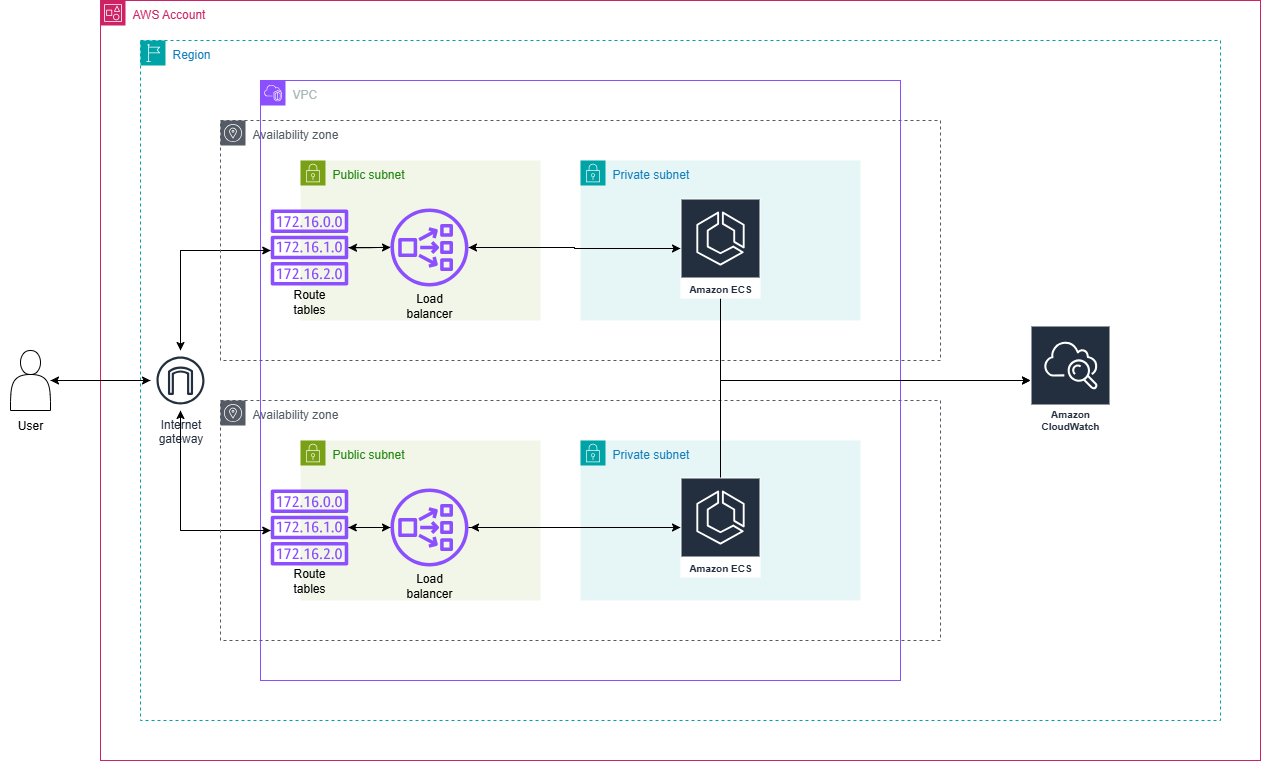

The diagram above was exported from draw.io. Its source (the exported page's mxGraphModel, read from the mxfile embedded in the PNG):
<mxGraphModel dx="1042" dy="567" grid="1" gridSize="10" guides="1" tooltips="1" connect="1" arrows="1" fold="1" page="1" pageScale="1" pageWidth="850" pageHeight="1100" background="#ffffff" math="0" shadow="0">
  <root>
    <mxCell id="0" />
    <mxCell id="1" parent="0" />
    <mxCell id="HnIlypNoNt0Z9Rb_qj_K-23" value="AWS Account" style="points=[[0,0],[0.25,0],[0.5,0],[0.75,0],[1,0],[1,0.25],[1,0.5],[1,0.75],[1,1],[0.75,1],[0.5,1],[0.25,1],[0,1],[0,0.75],[0,0.5],[0,0.25]];outlineConnect=0;gradientColor=none;html=1;whiteSpace=wrap;fontSize=12;fontStyle=0;container=1;pointerEvents=0;collapsible=0;recursiveResize=0;shape=mxgraph.aws4.group;grIcon=mxgraph.aws4.group_account;strokeColor=#CD2264;fillColor=none;verticalAlign=top;align=left;spacingLeft=30;fontColor=#CD2264;dashed=0;" vertex="1" parent="1">
      <mxGeometry x="710" y="600" width="1160" height="760" as="geometry" />
    </mxCell>
    <mxCell id="HnIlypNoNt0Z9Rb_qj_K-24" value="Region" style="points=[[0,0],[0.25,0],[0.5,0],[0.75,0],[1,0],[1,0.25],[1,0.5],[1,0.75],[1,1],[0.75,1],[0.5,1],[0.25,1],[0,1],[0,0.75],[0,0.5],[0,0.25]];outlineConnect=0;gradientColor=none;html=1;whiteSpace=wrap;fontSize=12;fontStyle=0;container=1;pointerEvents=0;collapsible=0;recursiveResize=0;shape=mxgraph.aws4.group;grIcon=mxgraph.aws4.group_region;strokeColor=#00A4A6;fillColor=none;verticalAlign=top;align=left;spacingLeft=30;fontColor=#147EBA;dashed=1;" vertex="1" parent="HnIlypNoNt0Z9Rb_qj_K-23">
      <mxGeometry x="40" y="40" width="1080" height="680" as="geometry" />
    </mxCell>
    <mxCell id="HnIlypNoNt0Z9Rb_qj_K-25" value="VPC" style="points=[[0,0],[0.25,0],[0.5,0],[0.75,0],[1,0],[1,0.25],[1,0.5],[1,0.75],[1,1],[0.75,1],[0.5,1],[0.25,1],[0,1],[0,0.75],[0,0.5],[0,0.25]];outlineConnect=0;gradientColor=none;html=1;whiteSpace=wrap;fontSize=12;fontStyle=0;container=0;pointerEvents=0;collapsible=0;recursiveResize=0;shape=mxgraph.aws4.group;grIcon=mxgraph.aws4.group_vpc2;strokeColor=#8C4FFF;fillColor=none;verticalAlign=top;align=left;spacingLeft=30;fontColor=#AAB7B8;dashed=0;" vertex="1" parent="HnIlypNoNt0Z9Rb_qj_K-24">
      <mxGeometry x="120" y="40" width="640" height="600" as="geometry" />
    </mxCell>
    <mxCell id="HnIlypNoNt0Z9Rb_qj_K-26" style="edgeStyle=orthogonalEdgeStyle;rounded=0;orthogonalLoop=1;jettySize=auto;html=1;" edge="1" parent="HnIlypNoNt0Z9Rb_qj_K-24" source="HnIlypNoNt0Z9Rb_qj_K-28" target="HnIlypNoNt0Z9Rb_qj_K-41">
      <mxGeometry relative="1" as="geometry">
        <Array as="points">
          <mxPoint x="40" y="210" />
        </Array>
      </mxGeometry>
    </mxCell>
    <mxCell id="HnIlypNoNt0Z9Rb_qj_K-27" style="edgeStyle=orthogonalEdgeStyle;rounded=0;orthogonalLoop=1;jettySize=auto;html=1;" edge="1" parent="HnIlypNoNt0Z9Rb_qj_K-24" source="HnIlypNoNt0Z9Rb_qj_K-28" target="HnIlypNoNt0Z9Rb_qj_K-48">
      <mxGeometry relative="1" as="geometry">
        <Array as="points">
          <mxPoint x="40" y="490" />
        </Array>
      </mxGeometry>
    </mxCell>
    <mxCell id="HnIlypNoNt0Z9Rb_qj_K-28" value="Internet&#10;gateway" style="sketch=0;outlineConnect=0;fontColor=#232F3E;gradientColor=none;strokeColor=#232F3E;fillColor=#ffffff;dashed=0;verticalLabelPosition=bottom;verticalAlign=top;align=center;html=1;fontSize=12;fontStyle=0;aspect=fixed;shape=mxgraph.aws4.resourceIcon;resIcon=mxgraph.aws4.internet_gateway;" vertex="1" parent="HnIlypNoNt0Z9Rb_qj_K-24">
      <mxGeometry x="10" y="310" width="60" height="60" as="geometry" />
    </mxCell>
    <mxCell id="HnIlypNoNt0Z9Rb_qj_K-29" style="edgeStyle=orthogonalEdgeStyle;rounded=0;orthogonalLoop=1;jettySize=auto;html=1;" edge="1" parent="HnIlypNoNt0Z9Rb_qj_K-24" source="HnIlypNoNt0Z9Rb_qj_K-41" target="HnIlypNoNt0Z9Rb_qj_K-28">
      <mxGeometry relative="1" as="geometry">
        <Array as="points">
          <mxPoint x="40" y="210" />
        </Array>
      </mxGeometry>
    </mxCell>
    <mxCell id="HnIlypNoNt0Z9Rb_qj_K-30" style="edgeStyle=orthogonalEdgeStyle;rounded=0;orthogonalLoop=1;jettySize=auto;html=1;" edge="1" parent="HnIlypNoNt0Z9Rb_qj_K-24" source="HnIlypNoNt0Z9Rb_qj_K-48" target="HnIlypNoNt0Z9Rb_qj_K-28">
      <mxGeometry relative="1" as="geometry">
        <Array as="points">
          <mxPoint x="40" y="490" />
        </Array>
      </mxGeometry>
    </mxCell>
    <mxCell id="HnIlypNoNt0Z9Rb_qj_K-31" value="Availability zone" style="sketch=0;outlineConnect=0;gradientColor=none;html=1;whiteSpace=wrap;fontSize=12;fontStyle=0;shape=mxgraph.aws4.group;grIcon=mxgraph.aws4.group_availability_zone;strokeColor=#545B64;fillColor=none;verticalAlign=top;align=left;spacingLeft=30;fontColor=#545B64;dashed=1;" vertex="1" parent="HnIlypNoNt0Z9Rb_qj_K-24">
      <mxGeometry x="80" y="80" width="720" height="240" as="geometry" />
    </mxCell>
    <mxCell id="HnIlypNoNt0Z9Rb_qj_K-32" value="Availability zone" style="sketch=0;outlineConnect=0;gradientColor=none;html=1;whiteSpace=wrap;fontSize=12;fontStyle=0;shape=mxgraph.aws4.group;grIcon=mxgraph.aws4.group_availability_zone;strokeColor=#545B64;fillColor=none;verticalAlign=top;align=left;spacingLeft=30;fontColor=#545B64;dashed=1;" vertex="1" parent="HnIlypNoNt0Z9Rb_qj_K-24">
      <mxGeometry x="80" y="360" width="720" height="240" as="geometry" />
    </mxCell>
    <mxCell id="HnIlypNoNt0Z9Rb_qj_K-33" value="Public subnet" style="points=[[0,0],[0.25,0],[0.5,0],[0.75,0],[1,0],[1,0.25],[1,0.5],[1,0.75],[1,1],[0.75,1],[0.5,1],[0.25,1],[0,1],[0,0.75],[0,0.5],[0,0.25]];outlineConnect=0;gradientColor=none;html=1;whiteSpace=wrap;fontSize=12;fontStyle=0;container=1;pointerEvents=0;collapsible=0;recursiveResize=0;shape=mxgraph.aws4.group;grIcon=mxgraph.aws4.group_security_group;grStroke=0;strokeColor=#7AA116;fillColor=#F2F6E8;verticalAlign=top;align=left;spacingLeft=30;fontColor=#248814;dashed=0;" vertex="1" parent="HnIlypNoNt0Z9Rb_qj_K-24">
      <mxGeometry x="160" y="120" width="240" height="160" as="geometry" />
    </mxCell>
    <mxCell id="HnIlypNoNt0Z9Rb_qj_K-34" value="Public subnet" style="points=[[0,0],[0.25,0],[0.5,0],[0.75,0],[1,0],[1,0.25],[1,0.5],[1,0.75],[1,1],[0.75,1],[0.5,1],[0.25,1],[0,1],[0,0.75],[0,0.5],[0,0.25]];outlineConnect=0;gradientColor=none;html=1;whiteSpace=wrap;fontSize=12;fontStyle=0;container=1;pointerEvents=0;collapsible=0;recursiveResize=0;shape=mxgraph.aws4.group;grIcon=mxgraph.aws4.group_security_group;grStroke=0;strokeColor=#7AA116;fillColor=#F2F6E8;verticalAlign=top;align=left;spacingLeft=30;fontColor=#248814;dashed=0;" vertex="1" parent="HnIlypNoNt0Z9Rb_qj_K-24">
      <mxGeometry x="160" y="400" width="240" height="160" as="geometry" />
    </mxCell>
    <mxCell id="HnIlypNoNt0Z9Rb_qj_K-35" value="" style="sketch=0;outlineConnect=0;fontColor=#232F3E;gradientColor=none;fillColor=#8C4FFF;strokeColor=none;dashed=0;verticalLabelPosition=bottom;verticalAlign=top;align=center;html=1;fontSize=12;fontStyle=0;aspect=fixed;pointerEvents=1;shape=mxgraph.aws4.network_load_balancer;" vertex="1" parent="HnIlypNoNt0Z9Rb_qj_K-34">
      <mxGeometry x="90" y="48" width="78" height="78" as="geometry" />
    </mxCell>
    <mxCell id="HnIlypNoNt0Z9Rb_qj_K-36" value="Private subnet" style="points=[[0,0],[0.25,0],[0.5,0],[0.75,0],[1,0],[1,0.25],[1,0.5],[1,0.75],[1,1],[0.75,1],[0.5,1],[0.25,1],[0,1],[0,0.75],[0,0.5],[0,0.25]];outlineConnect=0;gradientColor=none;html=1;whiteSpace=wrap;fontSize=12;fontStyle=0;container=1;pointerEvents=0;collapsible=0;recursiveResize=0;shape=mxgraph.aws4.group;grIcon=mxgraph.aws4.group_security_group;grStroke=0;strokeColor=#00A4A6;fillColor=#E6F6F7;verticalAlign=top;align=left;spacingLeft=30;fontColor=#147EBA;dashed=0;" vertex="1" parent="HnIlypNoNt0Z9Rb_qj_K-24">
      <mxGeometry x="440" y="120" width="280" height="160" as="geometry" />
    </mxCell>
    <mxCell id="HnIlypNoNt0Z9Rb_qj_K-37" value="Private subnet" style="points=[[0,0],[0.25,0],[0.5,0],[0.75,0],[1,0],[1,0.25],[1,0.5],[1,0.75],[1,1],[0.75,1],[0.5,1],[0.25,1],[0,1],[0,0.75],[0,0.5],[0,0.25]];outlineConnect=0;gradientColor=none;html=1;whiteSpace=wrap;fontSize=12;fontStyle=0;container=1;pointerEvents=0;collapsible=0;recursiveResize=0;shape=mxgraph.aws4.group;grIcon=mxgraph.aws4.group_security_group;grStroke=0;strokeColor=#00A4A6;fillColor=#E6F6F7;verticalAlign=top;align=left;spacingLeft=30;fontColor=#147EBA;dashed=0;" vertex="1" parent="HnIlypNoNt0Z9Rb_qj_K-24">
      <mxGeometry x="440" y="400" width="280" height="160" as="geometry" />
    </mxCell>
    <mxCell id="HnIlypNoNt0Z9Rb_qj_K-38" style="edgeStyle=orthogonalEdgeStyle;rounded=0;orthogonalLoop=1;jettySize=auto;html=1;" edge="1" parent="HnIlypNoNt0Z9Rb_qj_K-37" source="HnIlypNoNt0Z9Rb_qj_K-39">
      <mxGeometry relative="1" as="geometry">
        <mxPoint x="-110" y="87" as="targetPoint" />
      </mxGeometry>
    </mxCell>
    <mxCell id="HnIlypNoNt0Z9Rb_qj_K-39" value="Amazon ECS" style="sketch=0;outlineConnect=0;fontColor=#232F3E;gradientColor=none;strokeColor=#ffffff;fillColor=#232F3E;dashed=0;verticalLabelPosition=middle;verticalAlign=bottom;align=center;html=1;whiteSpace=wrap;fontSize=10;fontStyle=1;spacing=3;shape=mxgraph.aws4.productIcon;prIcon=mxgraph.aws4.ecs;" vertex="1" parent="HnIlypNoNt0Z9Rb_qj_K-37">
      <mxGeometry x="100" y="37" width="80" height="100" as="geometry" />
    </mxCell>
    <mxCell id="HnIlypNoNt0Z9Rb_qj_K-40" value="" style="edgeStyle=orthogonalEdgeStyle;rounded=0;orthogonalLoop=1;jettySize=auto;html=1;" edge="1" parent="HnIlypNoNt0Z9Rb_qj_K-24" source="HnIlypNoNt0Z9Rb_qj_K-41" target="HnIlypNoNt0Z9Rb_qj_K-43">
      <mxGeometry relative="1" as="geometry" />
    </mxCell>
    <mxCell id="HnIlypNoNt0Z9Rb_qj_K-41" value="" style="sketch=0;outlineConnect=0;fontColor=#232F3E;gradientColor=none;fillColor=#8C4FFF;strokeColor=none;dashed=0;verticalLabelPosition=bottom;verticalAlign=top;align=center;html=1;fontSize=12;fontStyle=0;aspect=fixed;pointerEvents=1;shape=mxgraph.aws4.route_table;" vertex="1" parent="HnIlypNoNt0Z9Rb_qj_K-24">
      <mxGeometry x="130" y="169" width="78" height="76" as="geometry" />
    </mxCell>
    <mxCell id="HnIlypNoNt0Z9Rb_qj_K-42" style="edgeStyle=orthogonalEdgeStyle;rounded=0;orthogonalLoop=1;jettySize=auto;html=1;" edge="1" parent="HnIlypNoNt0Z9Rb_qj_K-24" source="HnIlypNoNt0Z9Rb_qj_K-43" target="HnIlypNoNt0Z9Rb_qj_K-46">
      <mxGeometry relative="1" as="geometry" />
    </mxCell>
    <mxCell id="HnIlypNoNt0Z9Rb_qj_K-43" value="" style="sketch=0;outlineConnect=0;fontColor=#232F3E;gradientColor=none;fillColor=#8C4FFF;strokeColor=none;dashed=0;verticalLabelPosition=bottom;verticalAlign=top;align=center;html=1;fontSize=12;fontStyle=0;aspect=fixed;pointerEvents=1;shape=mxgraph.aws4.network_load_balancer;" vertex="1" parent="HnIlypNoNt0Z9Rb_qj_K-24">
      <mxGeometry x="250" y="168" width="78" height="78" as="geometry" />
    </mxCell>
    <mxCell id="HnIlypNoNt0Z9Rb_qj_K-44" style="edgeStyle=orthogonalEdgeStyle;rounded=0;orthogonalLoop=1;jettySize=auto;html=1;" edge="1" parent="HnIlypNoNt0Z9Rb_qj_K-24" source="HnIlypNoNt0Z9Rb_qj_K-46" target="HnIlypNoNt0Z9Rb_qj_K-43">
      <mxGeometry relative="1" as="geometry" />
    </mxCell>
    <mxCell id="HnIlypNoNt0Z9Rb_qj_K-45" style="edgeStyle=orthogonalEdgeStyle;rounded=0;orthogonalLoop=1;jettySize=auto;html=1;" edge="1" parent="HnIlypNoNt0Z9Rb_qj_K-24" source="HnIlypNoNt0Z9Rb_qj_K-46" target="HnIlypNoNt0Z9Rb_qj_K-52">
      <mxGeometry relative="1" as="geometry">
        <Array as="points">
          <mxPoint x="580" y="340" />
        </Array>
      </mxGeometry>
    </mxCell>
    <mxCell id="HnIlypNoNt0Z9Rb_qj_K-46" value="Amazon ECS" style="sketch=0;outlineConnect=0;fontColor=#232F3E;gradientColor=none;strokeColor=#ffffff;fillColor=#232F3E;dashed=0;verticalLabelPosition=middle;verticalAlign=bottom;align=center;html=1;whiteSpace=wrap;fontSize=10;fontStyle=1;spacing=3;shape=mxgraph.aws4.productIcon;prIcon=mxgraph.aws4.ecs;" vertex="1" parent="HnIlypNoNt0Z9Rb_qj_K-24">
      <mxGeometry x="540" y="158" width="80" height="100" as="geometry" />
    </mxCell>
    <mxCell id="HnIlypNoNt0Z9Rb_qj_K-47" style="edgeStyle=orthogonalEdgeStyle;rounded=0;orthogonalLoop=1;jettySize=auto;html=1;entryX=1.007;entryY=0.508;entryDx=0;entryDy=0;entryPerimeter=0;" edge="1" parent="HnIlypNoNt0Z9Rb_qj_K-24">
      <mxGeometry relative="1" as="geometry">
        <mxPoint x="249.69" y="206.7" as="sourcePoint" />
        <mxPoint x="208.0039124216391" y="207.30799999999994" as="targetPoint" />
      </mxGeometry>
    </mxCell>
    <mxCell id="HnIlypNoNt0Z9Rb_qj_K-48" value="" style="sketch=0;outlineConnect=0;fontColor=#232F3E;gradientColor=none;fillColor=#8C4FFF;strokeColor=none;dashed=0;verticalLabelPosition=bottom;verticalAlign=top;align=center;html=1;fontSize=12;fontStyle=0;aspect=fixed;pointerEvents=1;shape=mxgraph.aws4.route_table;" vertex="1" parent="HnIlypNoNt0Z9Rb_qj_K-24">
      <mxGeometry x="130" y="449" width="78" height="76" as="geometry" />
    </mxCell>
    <mxCell id="HnIlypNoNt0Z9Rb_qj_K-49" value="" style="edgeStyle=orthogonalEdgeStyle;rounded=0;orthogonalLoop=1;jettySize=auto;html=1;" edge="1" parent="HnIlypNoNt0Z9Rb_qj_K-24" source="HnIlypNoNt0Z9Rb_qj_K-48" target="HnIlypNoNt0Z9Rb_qj_K-35">
      <mxGeometry relative="1" as="geometry" />
    </mxCell>
    <mxCell id="HnIlypNoNt0Z9Rb_qj_K-50" style="edgeStyle=orthogonalEdgeStyle;rounded=0;orthogonalLoop=1;jettySize=auto;html=1;" edge="1" parent="HnIlypNoNt0Z9Rb_qj_K-24" source="HnIlypNoNt0Z9Rb_qj_K-35" target="HnIlypNoNt0Z9Rb_qj_K-48">
      <mxGeometry relative="1" as="geometry" />
    </mxCell>
    <mxCell id="HnIlypNoNt0Z9Rb_qj_K-51" style="edgeStyle=orthogonalEdgeStyle;rounded=0;orthogonalLoop=1;jettySize=auto;html=1;" edge="1" parent="HnIlypNoNt0Z9Rb_qj_K-24" source="HnIlypNoNt0Z9Rb_qj_K-35" target="HnIlypNoNt0Z9Rb_qj_K-39">
      <mxGeometry relative="1" as="geometry" />
    </mxCell>
    <mxCell id="HnIlypNoNt0Z9Rb_qj_K-52" value="Amazon CloudWatch" style="sketch=0;outlineConnect=0;fontColor=#232F3E;gradientColor=none;strokeColor=#ffffff;fillColor=#232F3E;dashed=0;verticalLabelPosition=middle;verticalAlign=bottom;align=center;html=1;whiteSpace=wrap;fontSize=10;fontStyle=1;spacing=3;shape=mxgraph.aws4.productIcon;prIcon=mxgraph.aws4.cloudwatch;" vertex="1" parent="HnIlypNoNt0Z9Rb_qj_K-24">
      <mxGeometry x="890" y="285" width="80" height="110" as="geometry" />
    </mxCell>
    <mxCell id="HnIlypNoNt0Z9Rb_qj_K-53" style="edgeStyle=orthogonalEdgeStyle;rounded=0;orthogonalLoop=1;jettySize=auto;html=1;" edge="1" parent="HnIlypNoNt0Z9Rb_qj_K-24" source="HnIlypNoNt0Z9Rb_qj_K-39" target="HnIlypNoNt0Z9Rb_qj_K-52">
      <mxGeometry relative="1" as="geometry">
        <Array as="points">
          <mxPoint x="580" y="340" />
        </Array>
      </mxGeometry>
    </mxCell>
    <mxCell id="HnIlypNoNt0Z9Rb_qj_K-54" value="Route tables" style="text;html=1;align=center;verticalAlign=middle;whiteSpace=wrap;rounded=0;" vertex="1" parent="HnIlypNoNt0Z9Rb_qj_K-24">
      <mxGeometry x="139" y="246" width="60" height="30" as="geometry" />
    </mxCell>
    <mxCell id="HnIlypNoNt0Z9Rb_qj_K-55" value="Load balancer" style="text;html=1;align=center;verticalAlign=middle;whiteSpace=wrap;rounded=0;" vertex="1" parent="HnIlypNoNt0Z9Rb_qj_K-24">
      <mxGeometry x="259" y="250" width="60" height="30" as="geometry" />
    </mxCell>
    <mxCell id="HnIlypNoNt0Z9Rb_qj_K-56" value="Route tables" style="text;html=1;align=center;verticalAlign=middle;whiteSpace=wrap;rounded=0;" vertex="1" parent="HnIlypNoNt0Z9Rb_qj_K-24">
      <mxGeometry x="139" y="525" width="60" height="30" as="geometry" />
    </mxCell>
    <mxCell id="HnIlypNoNt0Z9Rb_qj_K-57" value="Load balancer" style="text;html=1;align=center;verticalAlign=middle;whiteSpace=wrap;rounded=0;" vertex="1" parent="HnIlypNoNt0Z9Rb_qj_K-24">
      <mxGeometry x="259" y="530" width="60" height="30" as="geometry" />
    </mxCell>
    <mxCell id="HnIlypNoNt0Z9Rb_qj_K-58" value="" style="edgeStyle=orthogonalEdgeStyle;rounded=0;orthogonalLoop=1;jettySize=auto;html=1;" edge="1" parent="1" source="HnIlypNoNt0Z9Rb_qj_K-59" target="HnIlypNoNt0Z9Rb_qj_K-28">
      <mxGeometry relative="1" as="geometry" />
    </mxCell>
    <mxCell id="HnIlypNoNt0Z9Rb_qj_K-59" value="" style="shape=actor;whiteSpace=wrap;html=1;" vertex="1" parent="1">
      <mxGeometry x="620" y="950" width="40" height="60" as="geometry" />
    </mxCell>
    <mxCell id="HnIlypNoNt0Z9Rb_qj_K-60" style="edgeStyle=orthogonalEdgeStyle;rounded=0;orthogonalLoop=1;jettySize=auto;html=1;" edge="1" parent="1" source="HnIlypNoNt0Z9Rb_qj_K-28" target="HnIlypNoNt0Z9Rb_qj_K-59">
      <mxGeometry relative="1" as="geometry" />
    </mxCell>
    <mxCell id="HnIlypNoNt0Z9Rb_qj_K-61" value="User" style="text;html=1;align=center;verticalAlign=middle;whiteSpace=wrap;rounded=0;" vertex="1" parent="1">
      <mxGeometry x="610" y="1010" width="60" height="30" as="geometry" />
    </mxCell>
  </root>
</mxGraphModel>